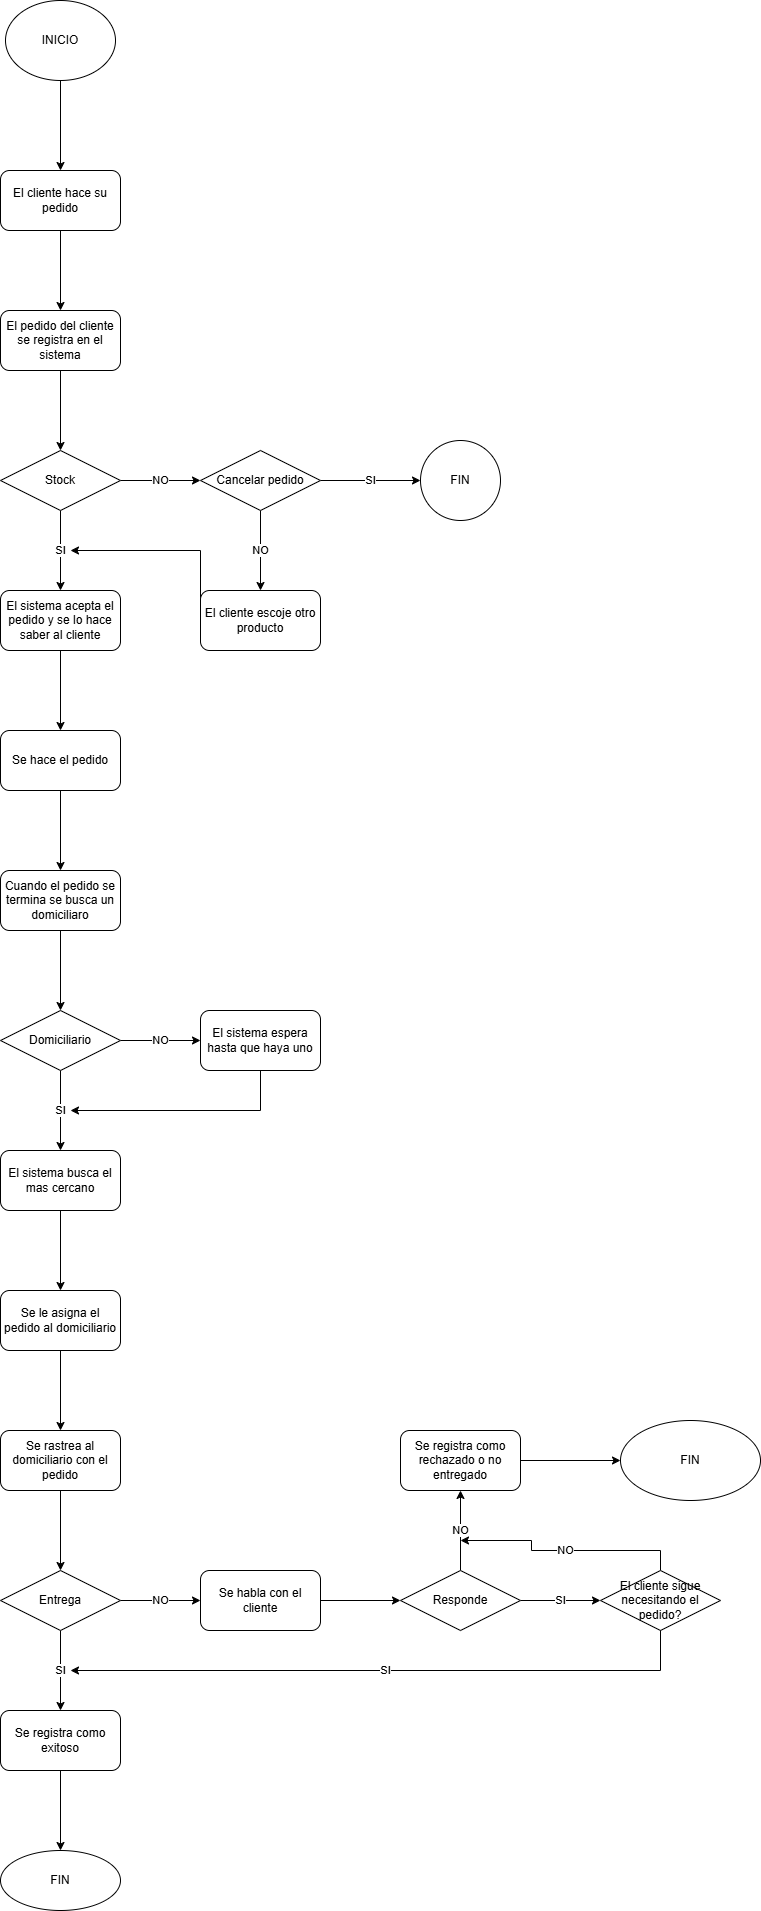

The diagram above was exported from draw.io. Its source (the exported page's mxGraphModel, read from the mxfile embedded in the PNG):
<mxGraphModel dx="1042" dy="562" grid="1" gridSize="10" guides="1" tooltips="1" connect="1" arrows="1" fold="1" page="1" pageScale="1" pageWidth="850" pageHeight="1100" background="light-dark(#FFFFFF,#7EA6E0)" math="0" shadow="0">
  <root>
    <mxCell id="0" />
    <mxCell id="1" parent="0" />
    <mxCell id="ALwwg0k2d2jU120lgFAT-9" edge="1" parent="1" source="ALwwg0k2d2jU120lgFAT-1" style="edgeStyle=orthogonalEdgeStyle;rounded=0;orthogonalLoop=1;jettySize=auto;html=1;" target="ALwwg0k2d2jU120lgFAT-8" value="">
      <mxGeometry relative="1" as="geometry" />
    </mxCell>
    <mxCell id="ALwwg0k2d2jU120lgFAT-1" parent="1" style="ellipse;whiteSpace=wrap;html=1;" value="INICIO" vertex="1">
      <mxGeometry height="80" width="110" x="365" y="40" as="geometry" />
    </mxCell>
    <mxCell id="ALwwg0k2d2jU120lgFAT-11" edge="1" parent="1" source="ALwwg0k2d2jU120lgFAT-8" style="edgeStyle=orthogonalEdgeStyle;rounded=0;orthogonalLoop=1;jettySize=auto;html=1;" target="ALwwg0k2d2jU120lgFAT-10" value="">
      <mxGeometry relative="1" as="geometry" />
    </mxCell>
    <mxCell id="ALwwg0k2d2jU120lgFAT-8" parent="1" style="rounded=1;whiteSpace=wrap;html=1;" value="El cliente hace su pedido" vertex="1">
      <mxGeometry height="60" width="120" x="360" y="210" as="geometry" />
    </mxCell>
    <mxCell id="ALwwg0k2d2jU120lgFAT-13" edge="1" parent="1" source="ALwwg0k2d2jU120lgFAT-10" style="edgeStyle=orthogonalEdgeStyle;rounded=0;orthogonalLoop=1;jettySize=auto;html=1;" target="ALwwg0k2d2jU120lgFAT-12" value="">
      <mxGeometry relative="1" as="geometry" />
    </mxCell>
    <mxCell id="ALwwg0k2d2jU120lgFAT-10" parent="1" style="whiteSpace=wrap;html=1;rounded=1;" value="El pedido del cliente se registra en el sistema" vertex="1">
      <mxGeometry height="60" width="120" x="360" y="350" as="geometry" />
    </mxCell>
    <mxCell id="ALwwg0k2d2jU120lgFAT-15" edge="1" parent="1" source="ALwwg0k2d2jU120lgFAT-12" style="edgeStyle=orthogonalEdgeStyle;rounded=0;orthogonalLoop=1;jettySize=auto;html=1;" target="ALwwg0k2d2jU120lgFAT-14" value="NO">
      <mxGeometry relative="1" as="geometry" />
    </mxCell>
    <mxCell id="ALwwg0k2d2jU120lgFAT-17" edge="1" parent="1" source="ALwwg0k2d2jU120lgFAT-12" style="edgeStyle=orthogonalEdgeStyle;rounded=0;orthogonalLoop=1;jettySize=auto;html=1;" target="ALwwg0k2d2jU120lgFAT-16" value="SI">
      <mxGeometry relative="1" as="geometry" />
    </mxCell>
    <mxCell id="ALwwg0k2d2jU120lgFAT-12" parent="1" style="rhombus;whiteSpace=wrap;html=1;rounded=0;" value="Stock" vertex="1">
      <mxGeometry height="60" width="120" x="360" y="490" as="geometry" />
    </mxCell>
    <mxCell id="ALwwg0k2d2jU120lgFAT-63" edge="1" parent="1" source="ALwwg0k2d2jU120lgFAT-14" style="edgeStyle=orthogonalEdgeStyle;rounded=0;orthogonalLoop=1;jettySize=auto;html=1;" target="ALwwg0k2d2jU120lgFAT-62" value="SI">
      <mxGeometry relative="1" as="geometry" />
    </mxCell>
    <mxCell id="ALwwg0k2d2jU120lgFAT-65" edge="1" parent="1" source="ALwwg0k2d2jU120lgFAT-14" style="edgeStyle=orthogonalEdgeStyle;rounded=0;orthogonalLoop=1;jettySize=auto;html=1;" target="ALwwg0k2d2jU120lgFAT-64" value="NO">
      <mxGeometry relative="1" as="geometry" />
    </mxCell>
    <mxCell id="ALwwg0k2d2jU120lgFAT-14" parent="1" style="rhombus;whiteSpace=wrap;html=1;rounded=0;" value="Cancelar pedido" vertex="1">
      <mxGeometry height="60" width="120" x="560" y="490" as="geometry" />
    </mxCell>
    <mxCell id="ALwwg0k2d2jU120lgFAT-19" edge="1" parent="1" source="ALwwg0k2d2jU120lgFAT-16" style="edgeStyle=orthogonalEdgeStyle;rounded=0;orthogonalLoop=1;jettySize=auto;html=1;" target="ALwwg0k2d2jU120lgFAT-18" value="">
      <mxGeometry relative="1" as="geometry" />
    </mxCell>
    <mxCell id="ALwwg0k2d2jU120lgFAT-16" parent="1" style="whiteSpace=wrap;html=1;rounded=1;" value="El sistema acepta el pedido y se lo hace saber al cliente" vertex="1">
      <mxGeometry height="60" width="120" x="360" y="630" as="geometry" />
    </mxCell>
    <mxCell id="ALwwg0k2d2jU120lgFAT-21" edge="1" parent="1" source="ALwwg0k2d2jU120lgFAT-18" style="edgeStyle=orthogonalEdgeStyle;rounded=0;orthogonalLoop=1;jettySize=auto;html=1;" target="ALwwg0k2d2jU120lgFAT-20" value="">
      <mxGeometry relative="1" as="geometry" />
    </mxCell>
    <mxCell id="ALwwg0k2d2jU120lgFAT-18" parent="1" style="whiteSpace=wrap;html=1;rounded=1;" value="Se hace el pedido" vertex="1">
      <mxGeometry height="60" width="120" x="360" y="770" as="geometry" />
    </mxCell>
    <mxCell id="ALwwg0k2d2jU120lgFAT-23" edge="1" parent="1" source="ALwwg0k2d2jU120lgFAT-20" style="edgeStyle=orthogonalEdgeStyle;rounded=0;orthogonalLoop=1;jettySize=auto;html=1;" target="ALwwg0k2d2jU120lgFAT-22" value="">
      <mxGeometry relative="1" as="geometry" />
    </mxCell>
    <mxCell id="ALwwg0k2d2jU120lgFAT-20" parent="1" style="whiteSpace=wrap;html=1;rounded=1;" value="Cuando el pedido se termina se busca un domiciliaro" vertex="1">
      <mxGeometry height="60" width="120" x="360" y="910" as="geometry" />
    </mxCell>
    <mxCell id="ALwwg0k2d2jU120lgFAT-25" edge="1" parent="1" source="ALwwg0k2d2jU120lgFAT-22" style="edgeStyle=orthogonalEdgeStyle;rounded=0;orthogonalLoop=1;jettySize=auto;html=1;" target="ALwwg0k2d2jU120lgFAT-24" value="NO">
      <mxGeometry relative="1" as="geometry" />
    </mxCell>
    <mxCell id="ALwwg0k2d2jU120lgFAT-27" edge="1" parent="1" source="ALwwg0k2d2jU120lgFAT-22" style="edgeStyle=orthogonalEdgeStyle;rounded=0;orthogonalLoop=1;jettySize=auto;html=1;" target="ALwwg0k2d2jU120lgFAT-26" value="SI">
      <mxGeometry relative="1" as="geometry" />
    </mxCell>
    <mxCell id="ALwwg0k2d2jU120lgFAT-22" parent="1" style="rhombus;whiteSpace=wrap;html=1;" value="Domiciliario" vertex="1">
      <mxGeometry height="60" width="120" x="360" y="1050" as="geometry" />
    </mxCell>
    <mxCell id="ALwwg0k2d2jU120lgFAT-24" parent="1" style="whiteSpace=wrap;html=1;rounded=1;" value="El sistema espera hasta que haya uno" vertex="1">
      <mxGeometry height="60" width="120" x="560" y="1050" as="geometry" />
    </mxCell>
    <mxCell id="ALwwg0k2d2jU120lgFAT-29" edge="1" parent="1" source="ALwwg0k2d2jU120lgFAT-26" style="edgeStyle=orthogonalEdgeStyle;rounded=0;orthogonalLoop=1;jettySize=auto;html=1;" target="ALwwg0k2d2jU120lgFAT-28" value="">
      <mxGeometry relative="1" as="geometry" />
    </mxCell>
    <mxCell id="ALwwg0k2d2jU120lgFAT-31" edge="1" parent="1" style="edgeStyle=orthogonalEdgeStyle;rounded=0;orthogonalLoop=1;jettySize=auto;html=1;entryX=0.5;entryY=1;entryDx=0;entryDy=0;startArrow=classic;startFill=1;endArrow=none;endFill=0;" target="ALwwg0k2d2jU120lgFAT-24">
      <mxGeometry relative="1" as="geometry">
        <mxPoint x="430" y="1150" as="sourcePoint" />
      </mxGeometry>
    </mxCell>
    <mxCell id="ALwwg0k2d2jU120lgFAT-26" parent="1" style="whiteSpace=wrap;html=1;rounded=1;" value="El sistema busca el mas cercano" vertex="1">
      <mxGeometry height="60" width="120" x="360" y="1190" as="geometry" />
    </mxCell>
    <mxCell id="ALwwg0k2d2jU120lgFAT-33" edge="1" parent="1" source="ALwwg0k2d2jU120lgFAT-28" style="edgeStyle=orthogonalEdgeStyle;rounded=0;orthogonalLoop=1;jettySize=auto;html=1;" target="ALwwg0k2d2jU120lgFAT-32" value="">
      <mxGeometry relative="1" as="geometry" />
    </mxCell>
    <mxCell id="ALwwg0k2d2jU120lgFAT-28" parent="1" style="whiteSpace=wrap;html=1;rounded=1;" value="Se le asigna el pedido al domiciliario" vertex="1">
      <mxGeometry height="60" width="120" x="360" y="1330" as="geometry" />
    </mxCell>
    <mxCell id="ALwwg0k2d2jU120lgFAT-39" edge="1" parent="1" source="ALwwg0k2d2jU120lgFAT-32" style="edgeStyle=orthogonalEdgeStyle;rounded=0;orthogonalLoop=1;jettySize=auto;html=1;" target="ALwwg0k2d2jU120lgFAT-38" value="">
      <mxGeometry relative="1" as="geometry" />
    </mxCell>
    <mxCell id="ALwwg0k2d2jU120lgFAT-32" parent="1" style="whiteSpace=wrap;html=1;rounded=1;" value="Se rastrea al domiciliario con el pedido" vertex="1">
      <mxGeometry height="60" width="120" x="360" y="1470" as="geometry" />
    </mxCell>
    <mxCell id="ALwwg0k2d2jU120lgFAT-41" edge="1" parent="1" source="ALwwg0k2d2jU120lgFAT-38" style="edgeStyle=orthogonalEdgeStyle;rounded=0;orthogonalLoop=1;jettySize=auto;html=1;" target="ALwwg0k2d2jU120lgFAT-40" value="NO">
      <mxGeometry relative="1" as="geometry" />
    </mxCell>
    <mxCell id="ALwwg0k2d2jU120lgFAT-51" edge="1" parent="1" source="ALwwg0k2d2jU120lgFAT-38" style="edgeStyle=orthogonalEdgeStyle;rounded=0;orthogonalLoop=1;jettySize=auto;html=1;" target="ALwwg0k2d2jU120lgFAT-50" value="SI">
      <mxGeometry relative="1" as="geometry" />
    </mxCell>
    <mxCell id="ALwwg0k2d2jU120lgFAT-38" parent="1" style="rhombus;whiteSpace=wrap;html=1;" value="Entrega" vertex="1">
      <mxGeometry height="60" width="120" x="360" y="1610" as="geometry" />
    </mxCell>
    <mxCell id="ALwwg0k2d2jU120lgFAT-43" edge="1" parent="1" source="ALwwg0k2d2jU120lgFAT-40" style="edgeStyle=orthogonalEdgeStyle;rounded=0;orthogonalLoop=1;jettySize=auto;html=1;" target="ALwwg0k2d2jU120lgFAT-42" value="">
      <mxGeometry relative="1" as="geometry" />
    </mxCell>
    <mxCell id="ALwwg0k2d2jU120lgFAT-40" parent="1" style="whiteSpace=wrap;html=1;rounded=1;" value="Se habla con el cliente" vertex="1">
      <mxGeometry height="60" width="120" x="560" y="1610" as="geometry" />
    </mxCell>
    <mxCell id="ALwwg0k2d2jU120lgFAT-45" edge="1" parent="1" source="ALwwg0k2d2jU120lgFAT-42" style="edgeStyle=orthogonalEdgeStyle;rounded=0;orthogonalLoop=1;jettySize=auto;html=1;" target="ALwwg0k2d2jU120lgFAT-44" value="NO">
      <mxGeometry relative="1" as="geometry" />
    </mxCell>
    <mxCell id="ALwwg0k2d2jU120lgFAT-47" edge="1" parent="1" source="ALwwg0k2d2jU120lgFAT-42" style="edgeStyle=orthogonalEdgeStyle;rounded=0;orthogonalLoop=1;jettySize=auto;html=1;" target="ALwwg0k2d2jU120lgFAT-46" value="SI">
      <mxGeometry relative="1" as="geometry" />
    </mxCell>
    <mxCell id="ALwwg0k2d2jU120lgFAT-42" parent="1" style="rhombus;whiteSpace=wrap;html=1;" value="Responde" vertex="1">
      <mxGeometry height="60" width="120" x="760" y="1610" as="geometry" />
    </mxCell>
    <mxCell id="ALwwg0k2d2jU120lgFAT-72" edge="1" parent="1" source="ALwwg0k2d2jU120lgFAT-44" style="edgeStyle=orthogonalEdgeStyle;rounded=0;orthogonalLoop=1;jettySize=auto;html=1;" target="ALwwg0k2d2jU120lgFAT-71" value="">
      <mxGeometry relative="1" as="geometry" />
    </mxCell>
    <mxCell id="ALwwg0k2d2jU120lgFAT-44" parent="1" style="whiteSpace=wrap;html=1;rounded=1;" value="Se registra como rechazado o no entregado" vertex="1">
      <mxGeometry height="60" width="120" x="760" y="1470" as="geometry" />
    </mxCell>
    <mxCell id="ALwwg0k2d2jU120lgFAT-48" edge="1" parent="1" source="ALwwg0k2d2jU120lgFAT-46" style="edgeStyle=orthogonalEdgeStyle;rounded=0;orthogonalLoop=1;jettySize=auto;html=1;exitX=0.5;exitY=0;exitDx=0;exitDy=0;" value="NO">
      <mxGeometry relative="1" as="geometry">
        <Array as="points">
          <mxPoint x="1020" y="1590" />
          <mxPoint x="891" y="1590" />
          <mxPoint x="891" y="1580" />
        </Array>
        <mxPoint x="820" y="1580" as="targetPoint" />
      </mxGeometry>
    </mxCell>
    <mxCell id="ALwwg0k2d2jU120lgFAT-46" parent="1" style="rhombus;whiteSpace=wrap;html=1;" value="El cliente sigue necesitando el pedido?" vertex="1">
      <mxGeometry height="60" width="120" x="960" y="1610" as="geometry" />
    </mxCell>
    <mxCell id="ALwwg0k2d2jU120lgFAT-53" edge="1" parent="1" style="edgeStyle=orthogonalEdgeStyle;rounded=0;orthogonalLoop=1;jettySize=auto;html=1;entryX=0.5;entryY=1;entryDx=0;entryDy=0;endArrow=none;endFill=0;startArrow=classic;startFill=1;" target="ALwwg0k2d2jU120lgFAT-46" value="SI">
      <mxGeometry relative="1" as="geometry">
        <mxPoint x="430" y="1710" as="sourcePoint" />
      </mxGeometry>
    </mxCell>
    <mxCell id="ALwwg0k2d2jU120lgFAT-55" edge="1" parent="1" source="ALwwg0k2d2jU120lgFAT-50" style="edgeStyle=orthogonalEdgeStyle;rounded=0;orthogonalLoop=1;jettySize=auto;html=1;" target="ALwwg0k2d2jU120lgFAT-54" value="">
      <mxGeometry relative="1" as="geometry" />
    </mxCell>
    <mxCell id="ALwwg0k2d2jU120lgFAT-50" parent="1" style="whiteSpace=wrap;html=1;rounded=1;" value="Se registra como exitoso" vertex="1">
      <mxGeometry height="60" width="120" x="360" y="1750" as="geometry" />
    </mxCell>
    <mxCell id="ALwwg0k2d2jU120lgFAT-54" parent="1" style="ellipse;whiteSpace=wrap;html=1;" value="FIN" vertex="1">
      <mxGeometry height="60" width="120" x="360" y="1890" as="geometry" />
    </mxCell>
    <mxCell id="ALwwg0k2d2jU120lgFAT-62" parent="1" style="ellipse;whiteSpace=wrap;html=1;rounded=0;" value="FIN" vertex="1">
      <mxGeometry height="80" width="80" x="780" y="480" as="geometry" />
    </mxCell>
    <mxCell id="ALwwg0k2d2jU120lgFAT-70" edge="1" parent="1" source="ALwwg0k2d2jU120lgFAT-64" style="edgeStyle=orthogonalEdgeStyle;rounded=0;orthogonalLoop=1;jettySize=auto;html=1;exitX=0;exitY=0.5;exitDx=0;exitDy=0;">
      <mxGeometry relative="1" as="geometry">
        <Array as="points">
          <mxPoint x="560" y="590" />
        </Array>
        <mxPoint x="430" y="590" as="targetPoint" />
      </mxGeometry>
    </mxCell>
    <mxCell id="ALwwg0k2d2jU120lgFAT-64" parent="1" style="whiteSpace=wrap;html=1;rounded=1;" value="El cliente escoje otro producto" vertex="1">
      <mxGeometry height="60" width="120" x="560" y="630" as="geometry" />
    </mxCell>
    <mxCell id="ALwwg0k2d2jU120lgFAT-71" parent="1" style="ellipse;whiteSpace=wrap;html=1;rounded=1;" value="FIN" vertex="1">
      <mxGeometry height="80" width="140" x="980" y="1460" as="geometry" />
    </mxCell>
  </root>
</mxGraphModel>